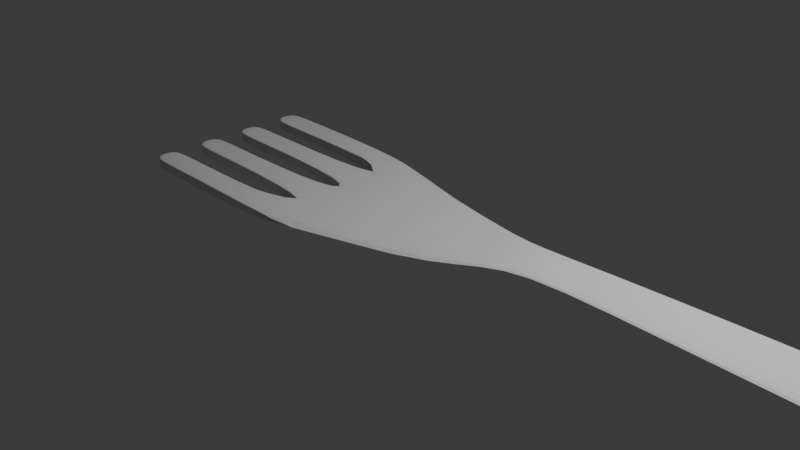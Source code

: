 # Source: Fork.blend  (saved by Blender 4.5.88; exported with 4.5.12 LTS)
import bpy
from mathutils import Matrix  # noqa: F401  (used for matrix-valued properties, if any)

bpy.ops.wm.read_factory_settings(use_empty=True)
scene = bpy.context.scene
scene.name = 'Scene'

# ---- collections
col_collection = bpy.data.collections.new('Collection'); scene.collection.children.link(col_collection)

# ---- world
world_world = bpy.data.worlds.new('World'); scene.world = world_world
world_world.use_nodes = True; world_world.node_tree.nodes.clear()
_N = world_world.node_tree.nodes; _L = world_world.node_tree.links
n0 = _N.new('ShaderNodeOutputWorld'); n0.name = 'World Output'; n0.location = (200, 100)
n1 = _N.new('ShaderNodeBackground'); n1.name = 'Background'; n1.location = (-200, 100)
n1.inputs[0].default_value = (0.05088, 0.05088, 0.05088, 1.0)
_L.new(n1.outputs[0], n0.inputs[0])
n0.is_active_output = True
world_world.color = (0.05088, 0.05088, 0.05088)
world_world.sun_shadow_jitter_overblur = 0.0

# ---- cameras
cam_camera = bpy.data.cameras.new('Camera')
cam_camera.clip_end = 100.0
cam_camera.ortho_scale = 7.314

# ---- lights
light_light = bpy.data.lights.new('Light', 'POINT')
light_light.energy = 1000.0
light_light.shadow_soft_size = 0.1

# ---- meshes
me_cube_002 = bpy.data.meshes.new('Cube.002')
me_cube_002.from_pydata([(-1.0, -1.0, -0.6285), (-1.0, -1.0, 0.6285), (-1.0, 1.0, -0.6285), (-1.0, 1.0, 0.6285), (1.011, -0.6533, -0.6533), (1.011, -0.6533, 0.6533), (1.011, 0.6533, -0.6533), (1.011, 0.6533, 0.6533), (-1.0, 0.7143, -0.6285), (-1.0, 0.4286, -0.6285), (-1.0, 0.1429, -0.6285), (-1.0, -0.1429, -0.6285), (-1.0, -0.4286, -0.6285), (-1.0, -0.7143, -0.6285), (-1.0, -1.0, -0.449), (-1.0, -1.0, -0.2694), (-1.0, -1.0, -0.08979), (-1.0, -1.0, 0.08979), (-1.0, -1.0, 0.2694), (-1.0, -1.0, 0.449), (-1.0, -0.7143, 0.6285), (-1.0, -0.4286, 0.6285), (-1.0, -0.1429, 0.6285), (-1.0, 0.1429, 0.6285), (-1.0, 0.4286, 0.6285), (-1.0, 0.7143, 0.6285), (-1.0, 1.0, 0.449), (-1.0, 1.0, 0.2694), (-1.0, 1.0, 0.08979), (-1.0, 1.0, -0.08979), (-1.0, 1.0, -0.2694), (-1.0, 1.0, -0.449), (-1.0, -0.7143, -0.449), (-1.0, -0.4286, -0.449), (-1.0, -0.1429, -0.449), (-1.0, 0.1429, -0.449), (-1.0, 0.4286, -0.449), (-1.0, 0.7143, -0.449), (-1.0, -0.7143, -0.2694), (-1.0, -0.4286, -0.2694), (-1.0, -0.1429, -0.2694), (-1.0, 0.1429, -0.2694), (-1.0, 0.4286, -0.2694), (-1.0, 0.7143, -0.2694), (-1.0, -0.7143, -0.08979), (-1.0, -0.4286, -0.08979), (-1.0, -0.1429, -0.08979), (-1.0, 0.1429, -0.08979), (-1.0, 0.4286, -0.08979), (-1.0, 0.7143, -0.08979), (-1.0, -0.7143, 0.08979), (-1.0, -0.4286, 0.08979), (-1.0, -0.1429, 0.08979), (-1.0, 0.1429, 0.08979), (-1.0, 0.4286, 0.08979), (-1.0, 0.7143, 0.08979), (-1.0, -0.7143, 0.2694), (-1.0, -0.4286, 0.2694), (-1.0, -0.1429, 0.2694), (-1.0, 0.1429, 0.2694), (-1.0, 0.4286, 0.2694), (-1.0, 0.7143, 0.2694), (-1.0, -0.7143, 0.449), (-1.0, -0.4286, 0.449), (-1.0, -0.1429, 0.449), (-1.0, 0.1429, 0.449), (-1.0, 0.4286, 0.449), (-1.0, 0.7143, 0.449), (-3.165, -0.7143, -0.6285), (-3.165, -1.0, -0.6285), (-3.165, -1.0, 0.449), (-3.165, -1.0, 0.6285), (-3.165, 0.7143, 0.6285), (-3.165, 1.0, 0.6285), (-3.165, 1.0, -0.449), (-3.165, 1.0, -0.6285), (-3.165, 0.7143, -0.6285), (-3.165, 0.4286, -0.6285), (-3.165, 0.1429, -0.6285), (-3.165, -0.1429, -0.6285), (-3.165, -0.4286, -0.6285), (-3.165, -1.0, -0.449), (-3.165, -1.0, -0.2694), (-3.165, -1.0, -0.08979), (-3.165, -1.0, 0.08979), (-3.165, -1.0, 0.2694), (-3.165, -0.7143, 0.6285), (-3.165, -0.4286, 0.6285), (-3.165, -0.1429, 0.6285), (-3.165, 0.1429, 0.6285), (-3.165, 0.4286, 0.6285), (-3.165, 1.0, 0.449), (-3.165, 1.0, 0.2694), (-3.165, 1.0, 0.08979), (-3.165, 1.0, -0.08979), (-3.165, 1.0, -0.2694), (-3.165, 0.7143, -0.449), (-3.165, -0.7143, -0.449), (-3.165, -0.4286, -0.449), (-3.165, -0.1429, -0.449), (-3.165, 0.1429, -0.449), (-3.165, 0.4286, -0.449), (-3.165, 0.7143, -0.2694), (-3.165, -0.7143, -0.2694), (-3.165, -0.4286, -0.2694), (-3.165, -0.1429, -0.2694), (-3.165, 0.1429, -0.2694), (-3.165, 0.4286, -0.2694), (-3.165, 0.7143, -0.08979), (-3.165, -0.7143, -0.08979), (-3.165, -0.4286, -0.08979), (-3.165, -0.1429, -0.08979), (-3.165, 0.1429, -0.08979), (-3.165, 0.4286, -0.08979), (-3.165, 0.7143, 0.08979), (-3.165, -0.7143, 0.08979), (-3.165, -0.4286, 0.08979), (-3.165, -0.1429, 0.08979), (-3.165, 0.1429, 0.08979), (-3.165, 0.4286, 0.08979), (-3.165, 0.7143, 0.2694), (-3.165, -0.7143, 0.2694), (-3.165, -0.4286, 0.2694), (-3.165, -0.1429, 0.2694), (-3.165, 0.1429, 0.2694), (-3.165, 0.4286, 0.2694), (-3.165, 0.7143, 0.449), (-3.165, -0.7143, 0.449), (-3.165, -0.4286, 0.449), (-3.165, -0.1429, 0.449), (-3.165, 0.1429, 0.449), (-3.165, 0.4286, 0.449), (-3.463, -0.7143, -0.6285), (-3.463, -1.0, -0.6285), (-3.463, -1.0, 0.449), (-3.463, -1.0, 0.6285), (-3.463, 0.7143, 0.6285), (-3.463, 1.0, 0.6285), (-3.463, 1.0, -0.449), (-3.463, 1.0, -0.6285), (-3.463, 0.7143, -0.6285), (-3.463, 0.4286, -0.6285), (-3.463, 0.1429, -0.6285), (-3.463, -0.1429, -0.6285), (-3.463, -0.4286, -0.6285), (-3.463, -1.0, -0.449), (-3.463, -1.0, -0.2694), (-3.463, -1.0, -0.08979), (-3.463, -1.0, 0.08979), (-3.463, -1.0, 0.2694), (-3.463, -0.7143, 0.6285), (-3.463, -0.4286, 0.6285), (-3.463, -0.1429, 0.6285), (-3.463, 0.1429, 0.6285), (-3.463, 0.4286, 0.6285), (-3.463, 1.0, 0.449), (-3.463, 1.0, 0.2694), (-3.463, 1.0, 0.08979), (-3.463, 1.0, -0.08979), (-3.463, 1.0, -0.2694), (-3.463, 0.7143, -0.449), (-3.463, -0.7143, -0.449), (-3.463, -0.4286, -0.449), (-3.463, -0.1429, -0.449), (-3.463, 0.1429, -0.449), (-3.463, 0.4286, -0.449), (-3.463, 0.7143, -0.2694), (-3.463, -0.7143, -0.2694), (-3.463, -0.4286, -0.2694), (-3.463, -0.1429, -0.2694), (-3.463, 0.1429, -0.2694), (-3.463, 0.4286, -0.2694), (-3.463, 0.7143, -0.08979), (-3.463, -0.7143, -0.08979), (-3.463, -0.4286, -0.08979), (-3.463, -0.1429, -0.08979), (-3.463, 0.1429, -0.08979), (-3.463, 0.4286, -0.08979), (-3.463, 0.7143, 0.08979), (-3.463, -0.7143, 0.08979), (-3.463, -0.4286, 0.08979), (-3.463, -0.1429, 0.08979), (-3.463, 0.1429, 0.08979), (-3.463, 0.4286, 0.08979), (-3.463, 0.7143, 0.2694), (-3.463, -0.7143, 0.2694), (-3.463, -0.4286, 0.2694), (-3.463, -0.1429, 0.2694), (-3.463, 0.1429, 0.2694), (-3.463, 0.4286, 0.2694), (-3.463, 0.7143, 0.449), (-3.463, -0.7143, 0.449), (-3.463, -0.4286, 0.449), (-3.463, -0.1429, 0.449), (-3.463, 0.1429, 0.449), (-3.463, 0.4286, 0.449), (1.838, -0.2433, 1.829), (1.838, -0.2433, 2.315), (1.838, 0.2433, 1.829), (1.838, 0.2433, 2.315), (3.383, -0.3317, 2.115), (3.383, -0.3317, 2.768), (3.383, 0.3213, 2.115), (3.383, 0.3213, 2.768), (9.524, -0.4898, 1.957), (9.524, -0.4898, 2.926), (9.524, 0.4793, 1.957), (9.524, 0.4793, 2.926), (10.46, -0.3155, 2.131), (10.46, -0.3155, 2.752), (10.46, 0.305, 2.131), (10.46, 0.305, 2.752)], [], [(36, 9, 77, 101), (2, 31, 30, 29, 28, 27, 26, 3, 7, 6), (6, 7, 199, 198), (4, 5, 1, 19, 18, 17, 16, 15, 14, 0), (2, 6, 4, 0, 13, 12, 11, 10, 9, 8), (7, 3, 25, 24, 23, 22, 21, 20, 1, 5), (62, 56, 121, 127), (31, 2, 75, 74), (10, 35, 100, 78), (55, 61, 120, 114), (25, 3, 73, 72), (23, 24, 90, 89), (34, 11, 79, 99), (13, 32, 33, 12), (60, 54, 119, 125), (11, 34, 35, 10), (19, 1, 71, 70), (9, 36, 37, 8), (12, 33, 98, 80), (32, 38, 39, 33), (53, 59, 124, 118), (34, 40, 41, 35), (13, 0, 69, 68), (36, 42, 43, 37), (21, 22, 88, 87), (38, 44, 45, 39), (32, 13, 68, 97), (40, 46, 47, 41), (58, 52, 117, 123), (42, 48, 49, 43), (51, 57, 122, 116), (44, 50, 51, 45), (1, 20, 86, 71), (46, 52, 53, 47), (56, 50, 115, 121), (48, 54, 55, 49), (18, 19, 70, 85), (50, 56, 57, 51), (49, 55, 114, 108), (52, 58, 59, 53), (17, 18, 85, 84), (54, 60, 61, 55), (54, 48, 113, 119), (56, 62, 63, 57), (16, 17, 84, 83), (58, 64, 65, 59), (47, 53, 118, 112), (60, 66, 67, 61), (15, 16, 83, 82), (62, 20, 21, 63), (52, 46, 111, 117), (64, 22, 23, 65), (14, 15, 82, 81), (66, 24, 25, 67), (102, 108, 172, 166), (83, 84, 148, 147), (113, 107, 171, 177), (82, 83, 147, 146), (106, 112, 176, 170), (126, 72, 136, 190), (81, 82, 146, 145), (111, 105, 169, 175), (90, 131, 195, 154), (69, 81, 145, 133), (104, 110, 174, 168), (130, 89, 153, 194), (79, 80, 144, 143), (109, 103, 167, 173), (88, 129, 193, 152), (77, 78, 142, 141), (96, 102, 166, 160), (128, 87, 151, 192), (75, 76, 140, 139), (107, 101, 165, 171), (86, 127, 191, 150), (74, 75, 139, 138), (100, 106, 170, 164), (120, 126, 190, 184), (72, 73, 137, 136), (105, 99, 163, 169), (131, 125, 189, 195), (70, 71, 135, 134), (3, 26, 91, 73), (57, 63, 128, 122), (8, 37, 96, 76), (26, 27, 92, 91), (64, 58, 123, 129), (38, 32, 97, 103), (27, 28, 93, 92), (59, 65, 130, 124), (33, 39, 104, 98), (28, 29, 94, 93), (66, 60, 125, 131), (40, 34, 99, 105), (29, 30, 95, 94), (61, 67, 126, 120), (35, 41, 106, 100), (30, 31, 74, 95), (20, 62, 127, 86), (42, 36, 101, 107), (63, 21, 87, 128), (37, 43, 102, 96), (22, 64, 129, 88), (44, 38, 103, 109), (2, 8, 76, 75), (65, 23, 89, 130), (39, 45, 110, 104), (24, 66, 131, 90), (46, 40, 105, 111), (9, 10, 78, 77), (67, 25, 72, 126), (41, 47, 112, 106), (48, 42, 107, 113), (11, 12, 80, 79), (43, 49, 108, 102), (50, 44, 109, 115), (0, 14, 81, 69), (45, 51, 116, 110), (190, 136, 137, 155), (140, 160, 138, 139), (160, 166, 159, 138), (166, 172, 158, 159), (172, 178, 157, 158), (178, 184, 156, 157), (184, 190, 155, 156), (133, 145, 161, 132), (144, 162, 163, 143), (142, 164, 165, 141), (145, 146, 167, 161), (162, 168, 169, 163), (164, 170, 171, 165), (146, 147, 173, 167), (168, 174, 175, 169), (170, 176, 177, 171), (147, 148, 179, 173), (174, 180, 181, 175), (176, 182, 183, 177), (148, 149, 185, 179), (180, 186, 187, 181), (182, 188, 189, 183), (149, 134, 191, 185), (186, 192, 193, 187), (188, 194, 195, 189), (134, 135, 150, 191), (192, 151, 152, 193), (194, 153, 154, 195), (84, 85, 149, 148), (115, 109, 173, 179), (85, 70, 134, 149), (110, 116, 180, 174), (71, 86, 150, 135), (117, 111, 175, 181), (87, 88, 152, 151), (112, 118, 182, 176), (89, 90, 154, 153), (119, 113, 177, 183), (73, 91, 155, 137), (108, 114, 178, 172), (91, 92, 156, 155), (121, 115, 179, 185), (92, 93, 157, 156), (116, 122, 186, 180), (93, 94, 158, 157), (123, 117, 181, 187), (97, 68, 132, 161), (94, 95, 159, 158), (118, 124, 188, 182), (80, 98, 162, 144), (95, 74, 138, 159), (125, 119, 183, 189), (99, 79, 143, 163), (114, 120, 184, 178), (78, 100, 164, 142), (127, 121, 185, 191), (101, 77, 141, 165), (122, 128, 192, 186), (76, 96, 160, 140), (129, 123, 187, 193), (103, 97, 161, 167), (68, 69, 133, 132), (124, 130, 194, 188), (98, 104, 168, 162), (199, 197, 201, 203), (5, 4, 196, 197), (4, 6, 198, 196), (7, 5, 197, 199), (203, 201, 205, 207), (198, 199, 203, 202), (197, 196, 200, 201), (196, 198, 202, 200), (205, 204, 208, 209), (202, 203, 207, 206), (201, 200, 204, 205), (200, 202, 206, 204), (210, 211, 209, 208), (204, 206, 210, 208), (207, 205, 209, 211), (206, 207, 211, 210)])
_uv = me_cube_002.uv_layers.new(name='UVMap')
_uv.uv.foreach_set('vector', [0.4107, 0.1786, 0.375, 0.1786, 0.375, 0.1786, 0.4107, 0.1786, 0.375, 0.25, 0.4107, 0.25, 0.4464, 0.25, 0.4821, 0.25, 0.5179, 0.25, 0.5536, 0.25, 0.5893, 0.25, 0.625, 0.25, 0.625, 0.5, 0.375, 0.5, 0.375, 0.5, 0.625, 0.5, 0.625, 0.5, 0.375, 0.5, 0.375, 0.75, 0.625, 0.75, 0.625, 1.0, 0.5893, 1.0, 0.5536, 1.0, 0.5179, 1.0, 0.4821, 1.0, 0.4464, 1.0, 0.4107, 1.0, 0.375, 1.0, 0.125, 0.5, 0.375, 0.5, 0.375, 0.75, 0.125, 0.75, 0.125, 0.7143, 0.125, 0.6786, 0.125, 0.6429, 0.125, 0.6071, 0.125, 0.5714, 0.125, 0.5357, 0.625, 0.5, 0.875, 0.5, 0.875, 0.5357, 0.875, 0.5714, 0.875, 0.6071, 0.875, 0.6429, 0.875, 0.6786, 0.875, 0.7143, 0.875, 0.75, 0.625, 0.75, 0.5893, 0.03571, 0.5536, 0.03571, 0.5536, 0.03571, 0.5893, 0.03571, 0.4107, 0.25, 0.375, 0.25, 0.375, 0.25, 0.4107, 0.25, 0.375, 0.1429, 0.4107, 0.1429, 0.4107, 0.1429, 0.375, 0.1429, 0.5179, 0.2143, 0.5536, 0.2143, 0.5536, 0.2143, 0.5179, 0.2143, 0.875, 0.5357, 0.875, 0.5, 0.875, 0.5, 0.875, 0.5357, 0.875, 0.6071, 0.875, 0.5714, 0.875, 0.5714, 0.875, 0.6071, 0.4107, 0.1071, 0.375, 0.1071, 0.375, 0.1071, 0.4107, 0.1071, 0.375, 0.03571, 0.4107, 0.03571, 0.4107, 0.07143, 0.375, 0.07143, 0.5536, 0.1786, 0.5179, 0.1786, 0.5179, 0.1786, 0.5536, 0.1786, 0.375, 0.1071, 0.4107, 0.1071, 0.4107, 0.1429, 0.375, 0.1429, 0.5893, 1.0, 0.625, 1.0, 0.625, 1.0, 0.5893, 1.0, 0.375, 0.1786, 0.4107, 0.1786, 0.4107, 0.2143, 0.375, 0.2143, 0.375, 0.07143, 0.4107, 0.07143, 0.4107, 0.07143, 0.375, 0.07143, 0.4107, 0.03571, 0.4464, 0.03571, 0.4464, 0.07143, 0.4107, 0.07143, 0.5179, 0.1429, 0.5536, 0.1429, 0.5536, 0.1429, 0.5179, 0.1429, 0.4107, 0.1071, 0.4464, 0.1071, 0.4464, 0.1429, 0.4107, 0.1429, 0.125, 0.7143, 0.125, 0.75, 0.125, 0.75, 0.125, 0.7143, 0.4107, 0.1786, 0.4464, 0.1786, 0.4464, 0.2143, 0.4107, 0.2143, 0.875, 0.6786, 0.875, 0.6429, 0.875, 0.6429, 0.875, 0.6786, 0.4464, 0.03571, 0.4821, 0.03571, 0.4821, 0.07143, 0.4464, 0.07143, 0.4107, 0.03571, 0.375, 0.03571, 0.375, 0.03571, 0.4107, 0.03571, 0.4464, 0.1071, 0.4821, 0.1071, 0.4821, 0.1429, 0.4464, 0.1429, 0.5536, 0.1071, 0.5179, 0.1071, 0.5179, 0.1071, 0.5536, 0.1071, 0.4464, 0.1786, 0.4821, 0.1786, 0.4821, 0.2143, 0.4464, 0.2143, 0.5179, 0.07143, 0.5536, 0.07143, 0.5536, 0.07143, 0.5179, 0.07143, 0.4821, 0.03571, 0.5179, 0.03571, 0.5179, 0.07143, 0.4821, 0.07143, 0.875, 0.75, 0.875, 0.7143, 0.875, 0.7143, 0.875, 0.75, 0.4821, 0.1071, 0.5179, 0.1071, 0.5179, 0.1429, 0.4821, 0.1429, 0.5536, 0.03571, 0.5179, 0.03571, 0.5179, 0.03571, 0.5536, 0.03571, 0.4821, 0.1786, 0.5179, 0.1786, 0.5179, 0.2143, 0.4821, 0.2143, 0.5536, 1.0, 0.5893, 1.0, 0.5893, 1.0, 0.5536, 1.0, 0.5179, 0.03571, 0.5536, 0.03571, 0.5536, 0.07143, 0.5179, 0.07143, 0.4821, 0.2143, 0.5179, 0.2143, 0.5179, 0.2143, 0.4821, 0.2143, 0.5179, 0.1071, 0.5536, 0.1071, 0.5536, 0.1429, 0.5179, 0.1429, 0.5179, 1.0, 0.5536, 1.0, 0.5536, 1.0, 0.5179, 1.0, 0.5179, 0.1786, 0.5536, 0.1786, 0.5536, 0.2143, 0.5179, 0.2143, 0.5179, 0.1786, 0.4821, 0.1786, 0.4821, 0.1786, 0.5179, 0.1786, 0.5536, 0.03571, 0.5893, 0.03571, 0.5893, 0.07143, 0.5536, 0.07143, 0.4821, 1.0, 0.5179, 1.0, 0.5179, 1.0, 0.4821, 1.0, 0.5536, 0.1071, 0.5893, 0.1071, 0.5893, 0.1429, 0.5536, 0.1429, 0.4821, 0.1429, 0.5179, 0.1429, 0.5179, 0.1429, 0.4821, 0.1429, 0.5536, 0.1786, 0.5893, 0.1786, 0.5893, 0.2143, 0.5536, 0.2143, 0.4464, 1.0, 0.4821, 1.0, 0.4821, 1.0, 0.4464, 1.0, 0.5893, 0.03571, 0.625, 0.03571, 0.625, 0.07143, 0.5893, 0.07143, 0.5179, 0.1071, 0.4821, 0.1071, 0.4821, 0.1071, 0.5179, 0.1071, 0.5893, 0.1071, 0.625, 0.1071, 0.625, 0.1429, 0.5893, 0.1429, 0.4107, 1.0, 0.4464, 1.0, 0.4464, 1.0, 0.4107, 1.0, 0.5893, 0.1786, 0.625, 0.1786, 0.625, 0.2143, 0.5893, 0.2143, 0.4464, 0.2143, 0.4821, 0.2143, 0.4821, 0.2143, 0.4464, 0.2143, 0.4821, 1.0, 0.5179, 1.0, 0.5179, 1.0, 0.4821, 1.0, 0.4821, 0.1786, 0.4464, 0.1786, 0.4464, 0.1786, 0.4821, 0.1786, 0.4464, 1.0, 0.4821, 1.0, 0.4821, 1.0, 0.4464, 1.0, 0.4464, 0.1429, 0.4821, 0.1429, 0.4821, 0.1429, 0.4464, 0.1429, 0.5893, 0.2143, 0.625, 0.2143, 0.625, 0.2143, 0.5893, 0.2143, 0.4107, 1.0, 0.4464, 1.0, 0.4464, 1.0, 0.4107, 1.0, 0.4821, 0.1071, 0.4464, 0.1071, 0.4464, 0.1071, 0.4821, 0.1071, 0.625, 0.1786, 0.5893, 0.1786, 0.5893, 0.1786, 0.625, 0.1786, 0.375, 1.0, 0.4107, 1.0, 0.4107, 1.0, 0.375, 1.0, 0.4464, 0.07143, 0.4821, 0.07143, 0.4821, 0.07143, 0.4464, 0.07143, 0.5893, 0.1429, 0.625, 0.1429, 0.625, 0.1429, 0.5893, 0.1429, 0.125, 0.6429, 0.125, 0.6786, 0.125, 0.6786, 0.125, 0.6429, 0.4821, 0.03571, 0.4464, 0.03571, 0.4464, 0.03571, 0.4821, 0.03571, 0.625, 0.1071, 0.5893, 0.1071, 0.5893, 0.1071, 0.625, 0.1071, 0.125, 0.5714, 0.125, 0.6071, 0.125, 0.6071, 0.125, 0.5714, 0.4107, 0.2143, 0.4464, 0.2143, 0.4464, 0.2143, 0.4107, 0.2143, 0.5893, 0.07143, 0.625, 0.07143, 0.625, 0.07143, 0.5893, 0.07143, 0.125, 0.5, 0.125, 0.5357, 0.125, 0.5357, 0.125, 0.5, 0.4464, 0.1786, 0.4107, 0.1786, 0.4107, 0.1786, 0.4464, 0.1786, 0.625, 0.03571, 0.5893, 0.03571, 0.5893, 0.03571, 0.625, 0.03571, 0.4107, 0.25, 0.375, 0.25, 0.375, 0.25, 0.4107, 0.25, 0.4107, 0.1429, 0.4464, 0.1429, 0.4464, 0.1429, 0.4107, 0.1429, 0.5536, 0.2143, 0.5893, 0.2143, 0.5893, 0.2143, 0.5536, 0.2143, 0.875, 0.5357, 0.875, 0.5, 0.875, 0.5, 0.875, 0.5357, 0.4464, 0.1071, 0.4107, 0.1071, 0.4107, 0.1071, 0.4464, 0.1071, 0.5893, 0.1786, 0.5536, 0.1786, 0.5536, 0.1786, 0.5893, 0.1786, 0.5893, 1.0, 0.625, 1.0, 0.625, 1.0, 0.5893, 1.0, 0.625, 0.25, 0.5893, 0.25, 0.5893, 0.25, 0.625, 0.25, 0.5536, 0.07143, 0.5893, 0.07143, 0.5893, 0.07143, 0.5536, 0.07143, 0.375, 0.2143, 0.4107, 0.2143, 0.4107, 0.2143, 0.375, 0.2143, 0.5893, 0.25, 0.5536, 0.25, 0.5536, 0.25, 0.5893, 0.25, 0.5893, 0.1071, 0.5536, 0.1071, 0.5536, 0.1071, 0.5893, 0.1071, 0.4464, 0.03571, 0.4107, 0.03571, 0.4107, 0.03571, 0.4464, 0.03571, 0.5536, 0.25, 0.5179, 0.25, 0.5179, 0.25, 0.5536, 0.25, 0.5536, 0.1429, 0.5893, 0.1429, 0.5893, 0.1429, 0.5536, 0.1429, 0.4107, 0.07143, 0.4464, 0.07143, 0.4464, 0.07143, 0.4107, 0.07143, 0.5179, 0.25, 0.4821, 0.25, 0.4821, 0.25, 0.5179, 0.25, 0.5893, 0.1786, 0.5536, 0.1786, 0.5536, 0.1786, 0.5893, 0.1786, 0.4464, 0.1071, 0.4107, 0.1071, 0.4107, 0.1071, 0.4464, 0.1071, 0.4821, 0.25, 0.4464, 0.25, 0.4464, 0.25, 0.4821, 0.25, 0.5536, 0.2143, 0.5893, 0.2143, 0.5893, 0.2143, 0.5536, 0.2143, 0.4107, 0.1429, 0.4464, 0.1429, 0.4464, 0.1429, 0.4107, 0.1429, 0.4464, 0.25, 0.4107, 0.25, 0.4107, 0.25, 0.4464, 0.25, 0.625, 0.03571, 0.5893, 0.03571, 0.5893, 0.03571, 0.625, 0.03571, 0.4464, 0.1786, 0.4107, 0.1786, 0.4107, 0.1786, 0.4464, 0.1786, 0.5893, 0.07143, 0.625, 0.07143, 0.625, 0.07143, 0.5893, 0.07143, 0.4107, 0.2143, 0.4464, 0.2143, 0.4464, 0.2143, 0.4107, 0.2143, 0.625, 0.1071, 0.5893, 0.1071, 0.5893, 0.1071, 0.625, 0.1071, 0.4821, 0.03571, 0.4464, 0.03571, 0.4464, 0.03571, 0.4821, 0.03571, 0.125, 0.5, 0.125, 0.5357, 0.125, 0.5357, 0.125, 0.5, 0.5893, 0.1429, 0.625, 0.1429, 0.625, 0.1429, 0.5893, 0.1429, 0.4464, 0.07143, 0.4821, 0.07143, 0.4821, 0.07143, 0.4464, 0.07143, 0.625, 0.1786, 0.5893, 0.1786, 0.5893, 0.1786, 0.625, 0.1786, 0.4821, 0.1071, 0.4464, 0.1071, 0.4464, 0.1071, 0.4821, 0.1071, 0.125, 0.5714, 0.125, 0.6071, 0.125, 0.6071, 0.125, 0.5714, 0.5893, 0.2143, 0.625, 0.2143, 0.625, 0.2143, 0.5893, 0.2143, 0.4464, 0.1429, 0.4821, 0.1429, 0.4821, 0.1429, 0.4464, 0.1429, 0.4821, 0.1786, 0.4464, 0.1786, 0.4464, 0.1786, 0.4821, 0.1786, 0.125, 0.6429, 0.125, 0.6786, 0.125, 0.6786, 0.125, 0.6429, 0.4464, 0.2143, 0.4821, 0.2143, 0.4821, 0.2143, 0.4464, 0.2143, 0.5179, 0.03571, 0.4821, 0.03571, 0.4821, 0.03571, 0.5179, 0.03571, 0.375, 1.0, 0.4107, 1.0, 0.4107, 1.0, 0.375, 1.0, 0.4821, 0.07143, 0.5179, 0.07143, 0.5179, 0.07143, 0.4821, 0.07143, 0.5893, 0.2143, 0.625, 0.2143, 0.625, 0.25, 0.5893, 0.25, 0.375, 0.2143, 0.4107, 0.2143, 0.4107, 0.25, 0.375, 0.25, 0.4107, 0.2143, 0.4464, 0.2143, 0.4464, 0.25, 0.4107, 0.25, 0.4464, 0.2143, 0.4821, 0.2143, 0.4821, 0.25, 0.4464, 0.25, 0.4821, 0.2143, 0.5179, 0.2143, 0.5179, 0.25, 0.4821, 0.25, 0.5179, 0.2143, 0.5536, 0.2143, 0.5536, 0.25, 0.5179, 0.25, 0.5536, 0.2143, 0.5893, 0.2143, 0.5893, 0.25, 0.5536, 0.25, 0.375, 0.0, 0.4107, 0.0, 0.4107, 0.03571, 0.375, 0.03571, 0.375, 0.07143, 0.4107, 0.07143, 0.4107, 0.1071, 0.375, 0.1071, 0.375, 0.1429, 0.4107, 0.1429, 0.4107, 0.1786, 0.375, 0.1786, 0.4107, 0.0, 0.4464, 0.0, 0.4464, 0.03571, 0.4107, 0.03571, 0.4107, 0.07143, 0.4464, 0.07143, 0.4464, 0.1071, 0.4107, 0.1071, 0.4107, 0.1429, 0.4464, 0.1429, 0.4464, 0.1786, 0.4107, 0.1786, 0.4464, 0.0, 0.4821, 0.0, 0.4821, 0.03571, 0.4464, 0.03571, 0.4464, 0.07143, 0.4821, 0.07143, 0.4821, 0.1071, 0.4464, 0.1071, 0.4464, 0.1429, 0.4821, 0.1429, 0.4821, 0.1786, 0.4464, 0.1786, 0.4821, 0.0, 0.5179, 0.0, 0.5179, 0.03571, 0.4821, 0.03571, 0.4821, 0.07143, 0.5179, 0.07143, 0.5179, 0.1071, 0.4821, 0.1071, 0.4821, 0.1429, 0.5179, 0.1429, 0.5179, 0.1786, 0.4821, 0.1786, 0.5179, 0.0, 0.5536, 0.0, 0.5536, 0.03571, 0.5179, 0.03571, 0.5179, 0.07143, 0.5536, 0.07143, 0.5536, 0.1071, 0.5179, 0.1071, 0.5179, 0.1429, 0.5536, 0.1429, 0.5536, 0.1786, 0.5179, 0.1786, 0.5536, 0.0, 0.5893, 0.0, 0.5893, 0.03571, 0.5536, 0.03571, 0.5536, 0.07143, 0.5893, 0.07143, 0.5893, 0.1071, 0.5536, 0.1071, 0.5536, 0.1429, 0.5893, 0.1429, 0.5893, 0.1786, 0.5536, 0.1786, 0.5893, 0.0, 0.625, 0.0, 0.625, 0.03571, 0.5893, 0.03571, 0.5893, 0.07143, 0.625, 0.07143, 0.625, 0.1071, 0.5893, 0.1071, 0.5893, 0.1429, 0.625, 0.1429, 0.625, 0.1786, 0.5893, 0.1786, 0.5179, 1.0, 0.5536, 1.0, 0.5536, 1.0, 0.5179, 1.0, 0.5179, 0.03571, 0.4821, 0.03571, 0.4821, 0.03571, 0.5179, 0.03571, 0.5536, 1.0, 0.5893, 1.0, 0.5893, 1.0, 0.5536, 1.0, 0.4821, 0.07143, 0.5179, 0.07143, 0.5179, 0.07143, 0.4821, 0.07143, 0.875, 0.75, 0.875, 0.7143, 0.875, 0.7143, 0.875, 0.75, 0.5179, 0.1071, 0.4821, 0.1071, 0.4821, 0.1071, 0.5179, 0.1071, 0.875, 0.6786, 0.875, 0.6429, 0.875, 0.6429, 0.875, 0.6786, 0.4821, 0.1429, 0.5179, 0.1429, 0.5179, 0.1429, 0.4821, 0.1429, 0.875, 0.6071, 0.875, 0.5714, 0.875, 0.5714, 0.875, 0.6071, 0.5179, 0.1786, 0.4821, 0.1786, 0.4821, 0.1786, 0.5179, 0.1786, 0.625, 0.25, 0.5893, 0.25, 0.5893, 0.25, 0.625, 0.25, 0.4821, 0.2143, 0.5179, 0.2143, 0.5179, 0.2143, 0.4821, 0.2143, 0.5893, 0.25, 0.5536, 0.25, 0.5536, 0.25, 0.5893, 0.25, 0.5536, 0.03571, 0.5179, 0.03571, 0.5179, 0.03571, 0.5536, 0.03571, 0.5536, 0.25, 0.5179, 0.25, 0.5179, 0.25, 0.5536, 0.25, 0.5179, 0.07143, 0.5536, 0.07143, 0.5536, 0.07143, 0.5179, 0.07143, 0.5179, 0.25, 0.4821, 0.25, 0.4821, 0.25, 0.5179, 0.25, 0.5536, 0.1071, 0.5179, 0.1071, 0.5179, 0.1071, 0.5536, 0.1071, 0.4107, 0.03571, 0.375, 0.03571, 0.375, 0.03571, 0.4107, 0.03571, 0.4821, 0.25, 0.4464, 0.25, 0.4464, 0.25, 0.4821, 0.25, 0.5179, 0.1429, 0.5536, 0.1429, 0.5536, 0.1429, 0.5179, 0.1429, 0.375, 0.07143, 0.4107, 0.07143, 0.4107, 0.07143, 0.375, 0.07143, 0.4464, 0.25, 0.4107, 0.25, 0.4107, 0.25, 0.4464, 0.25, 0.5536, 0.1786, 0.5179, 0.1786, 0.5179, 0.1786, 0.5536, 0.1786, 0.4107, 0.1071, 0.375, 0.1071, 0.375, 0.1071, 0.4107, 0.1071, 0.5179, 0.2143, 0.5536, 0.2143, 0.5536, 0.2143, 0.5179, 0.2143, 0.375, 0.1429, 0.4107, 0.1429, 0.4107, 0.1429, 0.375, 0.1429, 0.5893, 0.03571, 0.5536, 0.03571, 0.5536, 0.03571, 0.5893, 0.03571, 0.4107, 0.1786, 0.375, 0.1786, 0.375, 0.1786, 0.4107, 0.1786, 0.5536, 0.07143, 0.5893, 0.07143, 0.5893, 0.07143, 0.5536, 0.07143, 0.375, 0.2143, 0.4107, 0.2143, 0.4107, 0.2143, 0.375, 0.2143, 0.5893, 0.1071, 0.5536, 0.1071, 0.5536, 0.1071, 0.5893, 0.1071, 0.4464, 0.03571, 0.4107, 0.03571, 0.4107, 0.03571, 0.4464, 0.03571, 0.125, 0.7143, 0.125, 0.75, 0.125, 0.75, 0.125, 0.7143, 0.5536, 0.1429, 0.5893, 0.1429, 0.5893, 0.1429, 0.5536, 0.1429, 0.4107, 0.07143, 0.4464, 0.07143, 0.4464, 0.07143, 0.4107, 0.07143, 0.625, 0.5, 0.625, 0.75, 0.625, 0.75, 0.625, 0.5, 0.625, 0.75, 0.375, 0.75, 0.375, 0.75, 0.625, 0.75, 0.375, 0.75, 0.375, 0.5, 0.375, 0.5, 0.375, 0.75, 0.625, 0.5, 0.625, 0.75, 0.625, 0.75, 0.625, 0.5, 0.625, 0.5, 0.625, 0.75, 0.625, 0.75, 0.625, 0.5, 0.375, 0.5, 0.625, 0.5, 0.625, 0.5, 0.375, 0.5, 0.625, 0.75, 0.375, 0.75, 0.375, 0.75, 0.625, 0.75, 0.375, 0.75, 0.375, 0.5, 0.375, 0.5, 0.375, 0.75, 0.625, 0.75, 0.375, 0.75, 0.375, 0.75, 0.625, 0.75, 0.375, 0.5, 0.625, 0.5, 0.625, 0.5, 0.375, 0.5, 0.625, 0.75, 0.375, 0.75, 0.375, 0.75, 0.625, 0.75, 0.375, 0.75, 0.375, 0.5, 0.375, 0.5, 0.375, 0.75, 0.375, 0.5, 0.625, 0.5, 0.625, 0.75, 0.375, 0.75, 0.375, 0.75, 0.375, 0.5, 0.375, 0.5, 0.375, 0.75, 0.625, 0.5, 0.625, 0.75, 0.625, 0.75, 0.625, 0.5, 0.375, 0.5, 0.625, 0.5, 0.625, 0.5, 0.375, 0.5])
me_cube_002.update()

# ---- objects
ob_light = bpy.data.objects.new('Light', light_light)
ob_camera = bpy.data.objects.new('Camera', cam_camera)
ob_cube = bpy.data.objects.new('Cube', me_cube_002)

# ---- transforms, parenting, visibility, modifiers, constraints
ob_light.location = (4.076, 1.005, 5.904)
ob_light.rotation_euler = (0.6503, 0.05522, 1.866)
ob_light.lock_rotations_4d = False
ob_light.empty_display_type = 'ARROWS'
ob_light.color = (0.0, 0.0, 0.0, 0.0)
ob_light.lineart.crease_threshold = 0.0
ob_camera.location = (7.359, -6.926, 4.958)
ob_camera.rotation_euler = (1.109, 0.0, 0.8149)
ob_camera.lock_rotations_4d = False
ob_camera.empty_display_type = 'ARROWS'
ob_camera.color = (0.0, 0.0, 0.0, 0.0)
ob_camera.display_type = 'WIRE'
ob_camera.lineart.crease_threshold = 0.0
ob_cube.location = (0.0, 0.0, 0.0)
ob_cube.scale = (0.8615, 1.0, 0.1027)
_m = ob_cube.modifiers.new('Subdivision', 'SUBSURF')

# ---- collection membership
col_collection.objects.link(ob_light)
col_collection.objects.link(ob_camera)
col_collection.objects.link(ob_cube)

# ---- scene / render settings (as saved in the file)
scene.camera = ob_camera
scene.frame_start = 1; scene.frame_end = 250; scene.frame_set(75)
scene.render.engine = 'BLENDER_EEVEE_NEXT'
bpy.context.view_layer.update()
